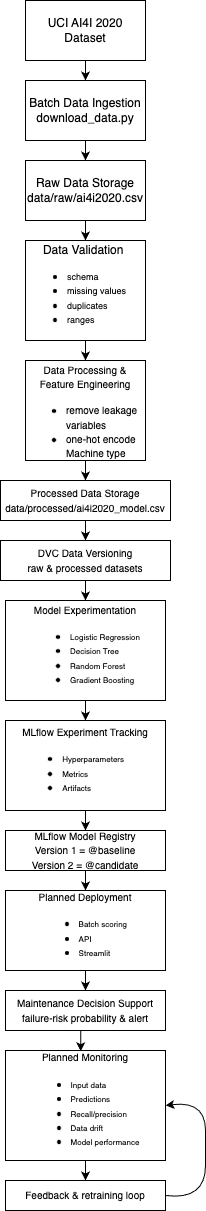

The diagram above was exported from draw.io. Its source (the exported page's mxGraphModel, read from the mxfile embedded in the PNG):
<mxGraphModel dx="1034" dy="507" grid="1" gridSize="10" guides="1" tooltips="1" connect="1" arrows="1" fold="1" page="1" pageScale="1" pageWidth="850" pageHeight="1100" math="0" shadow="0">
  <root>
    <mxCell id="0" />
    <mxCell id="1" parent="0" />
    <mxCell id="tz7Sb-0XFr0ss6ePTeFa-3" value="" style="edgeStyle=orthogonalEdgeStyle;rounded=0;orthogonalLoop=1;jettySize=auto;html=1;" parent="1" source="tz7Sb-0XFr0ss6ePTeFa-1" target="tz7Sb-0XFr0ss6ePTeFa-2" edge="1">
      <mxGeometry relative="1" as="geometry" />
    </mxCell>
    <mxCell id="tz7Sb-0XFr0ss6ePTeFa-1" value="UCI AI4I 2020 Dataset" style="rounded=0;whiteSpace=wrap;html=1;" parent="1" vertex="1">
      <mxGeometry x="340" y="70" width="120" height="60" as="geometry" />
    </mxCell>
    <mxCell id="tz7Sb-0XFr0ss6ePTeFa-5" value="" style="edgeStyle=orthogonalEdgeStyle;rounded=0;orthogonalLoop=1;jettySize=auto;html=1;" parent="1" source="tz7Sb-0XFr0ss6ePTeFa-2" target="tz7Sb-0XFr0ss6ePTeFa-4" edge="1">
      <mxGeometry relative="1" as="geometry" />
    </mxCell>
    <mxCell id="tz7Sb-0XFr0ss6ePTeFa-2" value="Batch Data Ingestion&lt;div&gt;download_data.py&lt;/div&gt;" style="rounded=0;whiteSpace=wrap;html=1;" parent="1" vertex="1">
      <mxGeometry x="340" y="150" width="120" height="60" as="geometry" />
    </mxCell>
    <mxCell id="tz7Sb-0XFr0ss6ePTeFa-7" value="" style="edgeStyle=orthogonalEdgeStyle;rounded=0;orthogonalLoop=1;jettySize=auto;html=1;" parent="1" source="tz7Sb-0XFr0ss6ePTeFa-4" target="tz7Sb-0XFr0ss6ePTeFa-6" edge="1">
      <mxGeometry relative="1" as="geometry" />
    </mxCell>
    <mxCell id="tz7Sb-0XFr0ss6ePTeFa-4" value="Raw Data Storage&lt;div&gt;data/raw/ai4i2020.csv&lt;/div&gt;" style="rounded=0;whiteSpace=wrap;html=1;" parent="1" vertex="1">
      <mxGeometry x="340" y="230" width="120" height="60" as="geometry" />
    </mxCell>
    <mxCell id="tz7Sb-0XFr0ss6ePTeFa-10" value="" style="edgeStyle=orthogonalEdgeStyle;rounded=0;orthogonalLoop=1;jettySize=auto;html=1;" parent="1" source="tz7Sb-0XFr0ss6ePTeFa-6" target="tz7Sb-0XFr0ss6ePTeFa-9" edge="1">
      <mxGeometry relative="1" as="geometry" />
    </mxCell>
    <mxCell id="tz7Sb-0XFr0ss6ePTeFa-6" value="&lt;div&gt;&lt;div style=&quot;text-align: center;&quot;&gt;&lt;font style=&quot;font-size: 12px;&quot;&gt;&amp;nbsp; &amp;nbsp; Data Validation&lt;/font&gt;&lt;/div&gt;&lt;/div&gt;&lt;div&gt;&lt;ul&gt;&lt;li style=&quot;&quot;&gt;&lt;font style=&quot;font-size: 9px;&quot;&gt;schema&lt;/font&gt;&lt;/li&gt;&lt;li&gt;&lt;font style=&quot;font-size: 9px;&quot;&gt;missing values&lt;/font&gt;&lt;/li&gt;&lt;li&gt;&lt;font style=&quot;font-size: 9px;&quot;&gt;duplicates&lt;/font&gt;&lt;/li&gt;&lt;li&gt;&lt;font style=&quot;font-size: 9px;&quot;&gt;ranges&lt;/font&gt;&lt;/li&gt;&lt;/ul&gt;&lt;/div&gt;" style="rounded=0;whiteSpace=wrap;html=1;align=left;" parent="1" vertex="1">
      <mxGeometry x="340" y="310" width="120" height="100" as="geometry" />
    </mxCell>
    <mxCell id="tz7Sb-0XFr0ss6ePTeFa-12" value="" style="edgeStyle=orthogonalEdgeStyle;rounded=0;orthogonalLoop=1;jettySize=auto;html=1;" parent="1" source="tz7Sb-0XFr0ss6ePTeFa-9" target="tz7Sb-0XFr0ss6ePTeFa-11" edge="1">
      <mxGeometry relative="1" as="geometry" />
    </mxCell>
    <mxCell id="tz7Sb-0XFr0ss6ePTeFa-9" value="&lt;div style=&quot;&quot;&gt;&lt;font style=&quot;font-size: 10px;&quot;&gt;&lt;br&gt;&lt;/font&gt;&lt;/div&gt;&lt;div style=&quot;&quot;&gt;&lt;font style=&quot;font-size: 10px;&quot;&gt;Data Processing &amp;amp; Feature Engineering&lt;/font&gt;&lt;/div&gt;&lt;div style=&quot;&quot;&gt;&lt;ul&gt;&lt;li style=&quot;text-align: left;&quot;&gt;&lt;span style=&quot;font-size: 10px; background-color: transparent; color: light-dark(rgb(0, 0, 0), rgb(255, 255, 255));&quot;&gt;remove leakage variables&lt;/span&gt;&lt;/li&gt;&lt;li style=&quot;text-align: left;&quot;&gt;&lt;span style=&quot;font-size: 10px; background-color: transparent; color: light-dark(rgb(0, 0, 0), rgb(255, 255, 255));&quot;&gt;one-hot encode Machine type&lt;/span&gt;&lt;/li&gt;&lt;/ul&gt;&lt;/div&gt;" style="rounded=0;whiteSpace=wrap;html=1;align=center;" parent="1" vertex="1">
      <mxGeometry x="340" y="430" width="120" height="100" as="geometry" />
    </mxCell>
    <mxCell id="tz7Sb-0XFr0ss6ePTeFa-14" value="" style="edgeStyle=orthogonalEdgeStyle;rounded=0;orthogonalLoop=1;jettySize=auto;html=1;" parent="1" source="tz7Sb-0XFr0ss6ePTeFa-11" target="tz7Sb-0XFr0ss6ePTeFa-13" edge="1">
      <mxGeometry relative="1" as="geometry" />
    </mxCell>
    <mxCell id="tz7Sb-0XFr0ss6ePTeFa-11" value="&lt;div style=&quot;&quot;&gt;&lt;span style=&quot;font-size: 10px; background-color: transparent; color: light-dark(rgb(0, 0, 0), rgb(255, 255, 255));&quot;&gt;Processed Data Storage&lt;/span&gt;&lt;/div&gt;&lt;div style=&quot;&quot;&gt;&lt;font style=&quot;font-size: 10px;&quot;&gt;data/processed/ai4i2020_model.csv&lt;/font&gt;&lt;/div&gt;" style="rounded=0;whiteSpace=wrap;html=1;align=center;" parent="1" vertex="1">
      <mxGeometry x="315" y="550" width="170" height="40" as="geometry" />
    </mxCell>
    <mxCell id="tz7Sb-0XFr0ss6ePTeFa-16" value="" style="edgeStyle=orthogonalEdgeStyle;rounded=0;orthogonalLoop=1;jettySize=auto;html=1;" parent="1" source="tz7Sb-0XFr0ss6ePTeFa-13" target="tz7Sb-0XFr0ss6ePTeFa-15" edge="1">
      <mxGeometry relative="1" as="geometry" />
    </mxCell>
    <mxCell id="tz7Sb-0XFr0ss6ePTeFa-13" value="&lt;div style=&quot;&quot;&gt;&lt;span style=&quot;font-size: 10px;&quot;&gt;DVC Data Versioning&lt;/span&gt;&lt;/div&gt;&lt;div style=&quot;&quot;&gt;&lt;span style=&quot;font-size: 10px;&quot;&gt;raw &amp;amp; processed datasets&lt;/span&gt;&lt;/div&gt;" style="rounded=0;whiteSpace=wrap;html=1;align=center;" parent="1" vertex="1">
      <mxGeometry x="315" y="610" width="170" height="40" as="geometry" />
    </mxCell>
    <mxCell id="tz7Sb-0XFr0ss6ePTeFa-18" value="" style="edgeStyle=orthogonalEdgeStyle;rounded=0;orthogonalLoop=1;jettySize=auto;html=1;" parent="1" source="tz7Sb-0XFr0ss6ePTeFa-15" target="tz7Sb-0XFr0ss6ePTeFa-17" edge="1">
      <mxGeometry relative="1" as="geometry" />
    </mxCell>
    <mxCell id="tz7Sb-0XFr0ss6ePTeFa-15" value="&lt;div style=&quot;&quot;&gt;&lt;span style=&quot;font-size: 10px; background-color: transparent; color: light-dark(rgb(0, 0, 0), rgb(255, 255, 255));&quot;&gt;Model Experimentation&lt;/span&gt;&lt;/div&gt;&lt;div style=&quot;&quot;&gt;&lt;ul&gt;&lt;li style=&quot;text-align: left;&quot;&gt;&lt;font style=&quot;font-size: 8px;&quot;&gt;Logistic Regression&lt;/font&gt;&lt;/li&gt;&lt;li style=&quot;text-align: left;&quot;&gt;&lt;font style=&quot;font-size: 8px;&quot;&gt;Decision Tree&lt;/font&gt;&lt;/li&gt;&lt;li style=&quot;text-align: left;&quot;&gt;&lt;font style=&quot;font-size: 8px;&quot;&gt;Random Forest&lt;/font&gt;&lt;/li&gt;&lt;li style=&quot;text-align: left;&quot;&gt;&lt;font style=&quot;font-size: 8px;&quot;&gt;Gradient Boosting&lt;/font&gt;&lt;/li&gt;&lt;/ul&gt;&lt;/div&gt;" style="rounded=0;whiteSpace=wrap;html=1;align=center;" parent="1" vertex="1">
      <mxGeometry x="320" y="670" width="160" height="100" as="geometry" />
    </mxCell>
    <mxCell id="tz7Sb-0XFr0ss6ePTeFa-20" value="" style="edgeStyle=orthogonalEdgeStyle;rounded=0;orthogonalLoop=1;jettySize=auto;html=1;" parent="1" source="tz7Sb-0XFr0ss6ePTeFa-17" target="tz7Sb-0XFr0ss6ePTeFa-19" edge="1">
      <mxGeometry relative="1" as="geometry" />
    </mxCell>
    <mxCell id="tz7Sb-0XFr0ss6ePTeFa-17" value="&lt;div style=&quot;&quot;&gt;&lt;span style=&quot;font-size: 10px; background-color: transparent; color: light-dark(rgb(0, 0, 0), rgb(255, 255, 255));&quot;&gt;MLflow Experiment Tracking&lt;/span&gt;&lt;/div&gt;&lt;div style=&quot;&quot;&gt;&lt;ul&gt;&lt;li style=&quot;text-align: left;&quot;&gt;&lt;font style=&quot;font-size: 8px;&quot;&gt;Hyperparameters&lt;/font&gt;&lt;/li&gt;&lt;li style=&quot;text-align: left;&quot;&gt;&lt;span style=&quot;font-size: 8px;&quot;&gt;Metrics&lt;/span&gt;&lt;/li&gt;&lt;li style=&quot;text-align: left;&quot;&gt;&lt;span style=&quot;font-size: 8px;&quot;&gt;Artifacts&lt;/span&gt;&lt;/li&gt;&lt;/ul&gt;&lt;/div&gt;" style="rounded=0;whiteSpace=wrap;html=1;align=center;" parent="1" vertex="1">
      <mxGeometry x="320" y="790" width="160" height="90" as="geometry" />
    </mxCell>
    <mxCell id="tz7Sb-0XFr0ss6ePTeFa-22" value="" style="edgeStyle=orthogonalEdgeStyle;rounded=0;orthogonalLoop=1;jettySize=auto;html=1;" parent="1" source="tz7Sb-0XFr0ss6ePTeFa-19" edge="1">
      <mxGeometry relative="1" as="geometry">
        <mxPoint x="400.02857142857135" y="960" as="targetPoint" />
      </mxGeometry>
    </mxCell>
    <mxCell id="tz7Sb-0XFr0ss6ePTeFa-19" value="&lt;div style=&quot;&quot;&gt;&lt;span style=&quot;font-size: 10px; background-color: transparent; color: light-dark(rgb(0, 0, 0), rgb(255, 255, 255));&quot;&gt;MLflow Model Registry&lt;/span&gt;&lt;/div&gt;&lt;div style=&quot;&quot;&gt;&lt;span style=&quot;font-size: 10px; background-color: transparent; color: light-dark(rgb(0, 0, 0), rgb(255, 255, 255));&quot;&gt;Version 1 = @baseline&lt;/span&gt;&lt;/div&gt;&lt;div style=&quot;&quot;&gt;&lt;span style=&quot;font-size: 10px; background-color: transparent; color: light-dark(rgb(0, 0, 0), rgb(255, 255, 255));&quot;&gt;Version 2 = @candidate&lt;/span&gt;&lt;/div&gt;" style="rounded=0;whiteSpace=wrap;html=1;align=center;" parent="1" vertex="1">
      <mxGeometry x="320" y="900" width="160" height="40" as="geometry" />
    </mxCell>
    <mxCell id="tz7Sb-0XFr0ss6ePTeFa-25" value="" style="edgeStyle=orthogonalEdgeStyle;rounded=0;orthogonalLoop=1;jettySize=auto;html=1;" parent="1" source="tz7Sb-0XFr0ss6ePTeFa-23" target="tz7Sb-0XFr0ss6ePTeFa-24" edge="1">
      <mxGeometry relative="1" as="geometry" />
    </mxCell>
    <mxCell id="tz7Sb-0XFr0ss6ePTeFa-23" value="&lt;div style=&quot;&quot;&gt;&lt;span style=&quot;font-size: 10px; background-color: transparent; color: light-dark(rgb(0, 0, 0), rgb(255, 255, 255));&quot;&gt;Planned Deployment&lt;/span&gt;&lt;/div&gt;&lt;div style=&quot;&quot;&gt;&lt;ul&gt;&lt;li style=&quot;text-align: left;&quot;&gt;&lt;span style=&quot;font-size: 8px;&quot;&gt;Batch scoring&lt;/span&gt;&lt;/li&gt;&lt;li style=&quot;text-align: left;&quot;&gt;&lt;span style=&quot;font-size: 8px;&quot;&gt;API&lt;/span&gt;&lt;/li&gt;&lt;li style=&quot;text-align: left;&quot;&gt;&lt;span style=&quot;font-size: 8px;&quot;&gt;Streamlit&lt;/span&gt;&lt;/li&gt;&lt;/ul&gt;&lt;/div&gt;" style="rounded=0;whiteSpace=wrap;html=1;align=center;" parent="1" vertex="1">
      <mxGeometry x="320" y="960" width="160" height="80" as="geometry" />
    </mxCell>
    <mxCell id="tz7Sb-0XFr0ss6ePTeFa-24" value="&lt;div style=&quot;&quot;&gt;&lt;span style=&quot;font-size: 10px;&quot;&gt;Maintenance Decision Support&lt;/span&gt;&lt;/div&gt;&lt;div style=&quot;&quot;&gt;&lt;span style=&quot;font-size: 10px;&quot;&gt;failure-risk probability &amp;amp; alert&lt;/span&gt;&lt;/div&gt;" style="rounded=0;whiteSpace=wrap;html=1;align=center;" parent="1" vertex="1">
      <mxGeometry x="320" y="1060" width="160" height="40" as="geometry" />
    </mxCell>
    <mxCell id="tz7Sb-0XFr0ss6ePTeFa-31" value="" style="edgeStyle=orthogonalEdgeStyle;rounded=0;orthogonalLoop=1;jettySize=auto;html=1;" parent="1" source="tz7Sb-0XFr0ss6ePTeFa-28" target="tz7Sb-0XFr0ss6ePTeFa-30" edge="1">
      <mxGeometry relative="1" as="geometry" />
    </mxCell>
    <mxCell id="tz7Sb-0XFr0ss6ePTeFa-28" value="&lt;div style=&quot;&quot;&gt;&lt;span style=&quot;font-size: 10px; background-color: transparent; color: light-dark(rgb(0, 0, 0), rgb(255, 255, 255));&quot;&gt;Planned Monitoring&lt;/span&gt;&lt;/div&gt;&lt;div style=&quot;&quot;&gt;&lt;ul&gt;&lt;li style=&quot;text-align: left;&quot;&gt;&lt;span style=&quot;font-size: 8px;&quot;&gt;Input data&lt;/span&gt;&lt;/li&gt;&lt;li style=&quot;text-align: left;&quot;&gt;&lt;span style=&quot;font-size: 8px;&quot;&gt;Predictions&lt;/span&gt;&lt;/li&gt;&lt;li style=&quot;text-align: left;&quot;&gt;&lt;span style=&quot;font-size: 8px;&quot;&gt;Recall/precision&lt;/span&gt;&lt;/li&gt;&lt;li style=&quot;text-align: left;&quot;&gt;&lt;span style=&quot;font-size: 8px;&quot;&gt;Data drift&lt;/span&gt;&lt;/li&gt;&lt;li style=&quot;text-align: left;&quot;&gt;&lt;span style=&quot;font-size: 8px;&quot;&gt;Model performance&lt;/span&gt;&lt;/li&gt;&lt;/ul&gt;&lt;/div&gt;" style="rounded=0;whiteSpace=wrap;html=1;align=center;" parent="1" vertex="1">
      <mxGeometry x="320" y="1120" width="160" height="110" as="geometry" />
    </mxCell>
    <mxCell id="tz7Sb-0XFr0ss6ePTeFa-29" style="edgeStyle=orthogonalEdgeStyle;rounded=0;orthogonalLoop=1;jettySize=auto;html=1;exitX=0.5;exitY=1;exitDx=0;exitDy=0;entryX=0.47;entryY=0.007;entryDx=0;entryDy=0;entryPerimeter=0;" parent="1" source="tz7Sb-0XFr0ss6ePTeFa-24" target="tz7Sb-0XFr0ss6ePTeFa-28" edge="1">
      <mxGeometry relative="1" as="geometry" />
    </mxCell>
    <mxCell id="tz7Sb-0XFr0ss6ePTeFa-30" value="&lt;div style=&quot;&quot;&gt;&lt;span style=&quot;font-size: 10px;&quot;&gt;Feedback &amp;amp; retraining loop&lt;/span&gt;&lt;/div&gt;" style="rounded=0;whiteSpace=wrap;html=1;align=center;" parent="1" vertex="1">
      <mxGeometry x="320" y="1250" width="160" height="30" as="geometry" />
    </mxCell>
    <mxCell id="tz7Sb-0XFr0ss6ePTeFa-32" value="" style="curved=1;endArrow=classic;html=1;rounded=0;entryX=1;entryY=0.5;entryDx=0;entryDy=0;exitX=1;exitY=0.5;exitDx=0;exitDy=0;" parent="1" source="tz7Sb-0XFr0ss6ePTeFa-30" target="tz7Sb-0XFr0ss6ePTeFa-28" edge="1">
      <mxGeometry width="50" height="50" relative="1" as="geometry">
        <mxPoint x="540" y="1250" as="sourcePoint" />
        <mxPoint x="541.9200000000001" y="1159.17" as="targetPoint" />
        <Array as="points">
          <mxPoint x="520" y="1270" />
          <mxPoint x="520" y="1200" />
          <mxPoint x="520" y="1230" />
          <mxPoint x="520" y="1170" />
        </Array>
      </mxGeometry>
    </mxCell>
  </root>
</mxGraphModel>